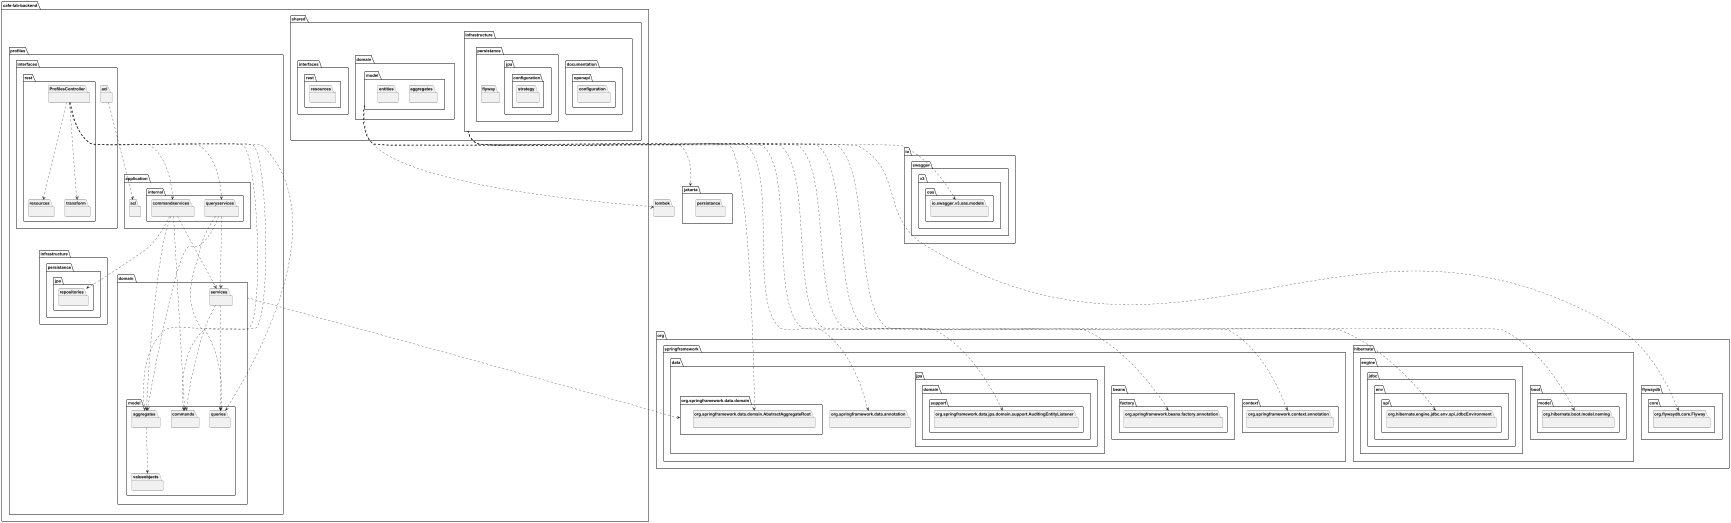

The diagram above was rendered by PlantUML. Its source (embedded in the PNG):
@startuml
package cafe-lab-backend as cafe_lab_backend  {

    package profiles {
        package application {
            package acl{}
            package internal{
                package commandservices{}
                package queryservices{}
            }
        }
        package domain {
            package model{
                package aggregates{}
                package commands{}
                package queries{}
                package valueobjects{}
            }
            package services{}
        }
        package infrastructure {
            package persistance {
                package jpa {
                    package repositories{

                    }
                }
            }
        }
        package interfaces {
            package acl{}
            package rest{
                package resources{}
                package transform{}
                package ProfilesController{}
            }
        }
    }


    package shared {
        package domain {
            package model{
                package aggregates{}
                package entities{}
            }
        }
        package infrastructure {
            package documentation{
                package openapi{
                    package configuration{}
                }
            }
            package persistance{
                package flyway{}
                package jpa{
                    package configuration {
                        package strategy{}
                    }
                }
            }
        }
        package interfaces {
            package rest{
                package resources{}
            }
        }
    }
}

package jakarta{
    package persistance{}
}

package org.springframework.data.annotation{}
package org.springframework.data.domain {}
package org.springframework.data.domain.AbstractAggregateRoot {}
package org.springframework.beans.factory.annotation{}
package org.springframework.data.jpa.domain.support.AuditingEntityListener{}
package org.springframework.context.annotation{}
package org.hibernate.engine.jdbc.env.spi.JdbcEnvironment{}

package org.flywaydb.core.Flyway{}

package org.hibernate.boot.model.naming {}

package lombok {}

package io.swagger.v3.oas.models{}

ProfilesController ..> cafe_lab_backend.profiles.interfaces.rest.resources
ProfilesController ..> transform
ProfilesController ..> cafe_lab_backend.profiles.domain.model.aggregates
ProfilesController ..> commands
ProfilesController ..> queries
ProfilesController ..> commandservices
ProfilesController ..> queryservices
commandservices ..> services
commandservices ..> repositories
commandservices ..> commands
cafe_lab_backend.profiles.domain.model.aggregates ..> valueobjects
commandservices ..> cafe_lab_backend.profiles.domain.model.aggregates
queryservices ..> services
queryservices ..> queries
queryservices ..> cafe_lab_backend.profiles.domain.model.aggregates
services ..> queries
services ..> commands
cafe_lab_backend.profiles.interfaces.acl ..> cafe_lab_backend.profiles.application.acl


cafe_lab_backend.profiles.domain ..> org.springframework.data.domain



cafe_lab_backend.shared.domain.model ..> org.springframework.data.domain.AbstractAggregateRoot
cafe_lab_backend.shared.domain.model ..> org.springframework.data.annotation
cafe_lab_backend.shared.domain.model ..> org.springframework.data.jpa.domain.support.AuditingEntityListener
cafe_lab_backend.shared.domain.model ..> jakarta
cafe_lab_backend.shared.domain.model ..> lombok

cafe_lab_backend.shared.infrastructure ..> org.hibernate.boot.model.naming
cafe_lab_backend.shared.infrastructure ..> io.swagger.v3.oas.models
cafe_lab_backend.shared.infrastructure ..> org.springframework.beans.factory.annotation
cafe_lab_backend.shared.infrastructure ..> org.springframework.context.annotation
cafe_lab_backend.shared.infrastructure ..> org.flywaydb.core.Flyway
cafe_lab_backend.shared.infrastructure ..> org.hibernate.engine.jdbc.env.spi.JdbcEnvironment
@enduml